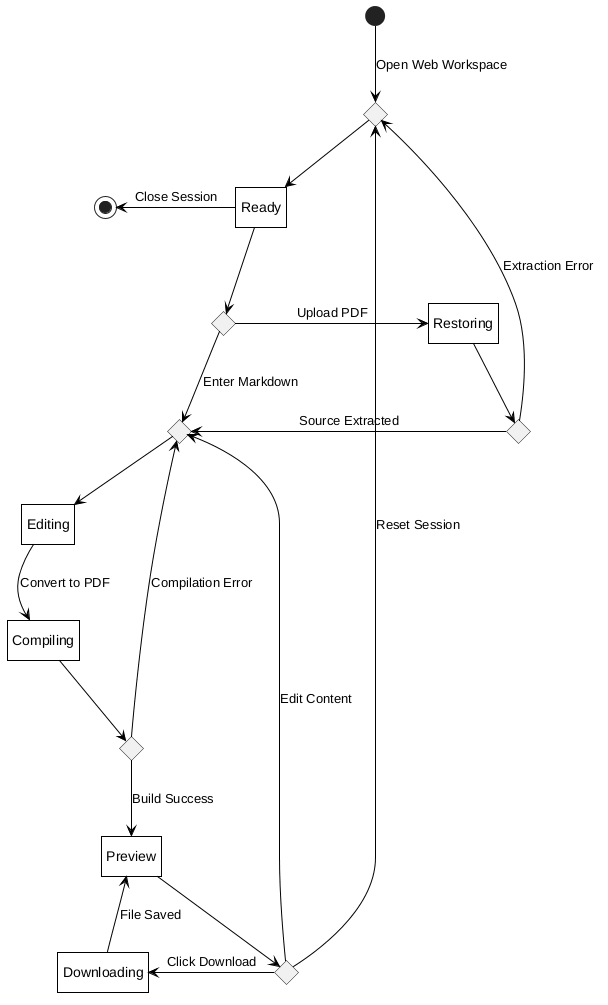

The diagram above was rendered by PlantUML. Its source (embedded in the PNG):
@startuml
hide empty description

skinparam monochrome true
skinparam backgroundColor white
skinparam shadowing false
skinparam defaultTextAlignment center
skinparam roundCorner 0
skinparam ArrowColor black
skinparam defaultFontColor black
skinparam stateBorderThickness 1
skinparam state {
    BackgroundColor white
    BorderColor black
    FontColor black
}

state c_ready_in <<choice>>
state c_edit_in <<choice>>

[*] -down-> c_ready_in : Open Web Workspace
c_ready_in -down-> Ready

state c_action <<choice>>
Ready -down-> c_action

c_action -down-> c_edit_in : Enter Markdown
c_action -right-> Restoring : Upload PDF

state c_restore <<choice>>
Restoring -down-> c_restore
c_restore -left-> c_edit_in : Source Extracted
c_restore -up-> c_ready_in : Extraction Error

c_edit_in -down-> Editing
Editing -down-> Compiling : Convert to PDF

state c_compile <<choice>>
Compiling -down-> c_compile
c_compile -left-> c_edit_in : Compilation Error
c_compile -down-> Preview : Build Success

state c_preview <<choice>>
Preview -down-> c_preview
c_preview -left-> Downloading : Click Download
Downloading -up-> Preview : File Saved
c_preview -up-> c_edit_in : Edit Content
c_preview -up-> c_ready_in : Reset Session

Ready -left-> [*] : Close Session

@enduml